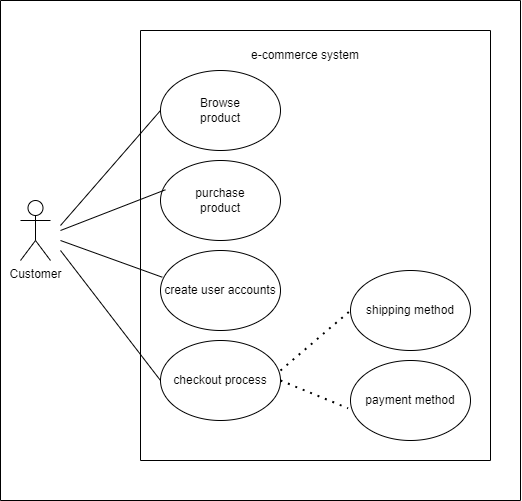

The diagram above was exported from draw.io. Its source (the exported page's mxGraphModel, read from the mxfile embedded in the PNG):
<mxGraphModel dx="1500" dy="819" grid="1" gridSize="10" guides="1" tooltips="1" connect="1" arrows="1" fold="1" page="1" pageScale="1" pageWidth="850" pageHeight="1100" math="0" shadow="0">
  <root>
    <mxCell id="0" />
    <mxCell id="1" parent="0" />
    <mxCell id="5Xsoa_6xdPKQ9Qwum2Wi-1" value="Browse&lt;br&gt;product" style="ellipse;whiteSpace=wrap;html=1;" vertex="1" parent="1">
      <mxGeometry x="280" y="120" width="120" height="80" as="geometry" />
    </mxCell>
    <mxCell id="5Xsoa_6xdPKQ9Qwum2Wi-2" value="purchase&lt;br&gt;product" style="ellipse;whiteSpace=wrap;html=1;" vertex="1" parent="1">
      <mxGeometry x="280" y="210" width="120" height="80" as="geometry" />
    </mxCell>
    <mxCell id="5Xsoa_6xdPKQ9Qwum2Wi-3" value="create user accounts" style="ellipse;whiteSpace=wrap;html=1;" vertex="1" parent="1">
      <mxGeometry x="280" y="300" width="120" height="80" as="geometry" />
    </mxCell>
    <mxCell id="5Xsoa_6xdPKQ9Qwum2Wi-4" value="checkout process" style="ellipse;whiteSpace=wrap;html=1;" vertex="1" parent="1">
      <mxGeometry x="280" y="390" width="120" height="80" as="geometry" />
    </mxCell>
    <mxCell id="5Xsoa_6xdPKQ9Qwum2Wi-5" value="shipping method" style="ellipse;whiteSpace=wrap;html=1;" vertex="1" parent="1">
      <mxGeometry x="470" y="320" width="120" height="80" as="geometry" />
    </mxCell>
    <mxCell id="5Xsoa_6xdPKQ9Qwum2Wi-7" value="payment method" style="ellipse;whiteSpace=wrap;html=1;" vertex="1" parent="1">
      <mxGeometry x="470" y="410" width="120" height="80" as="geometry" />
    </mxCell>
    <mxCell id="5Xsoa_6xdPKQ9Qwum2Wi-8" value="" style="endArrow=none;dashed=1;html=1;dashPattern=1 3;strokeWidth=2;rounded=0;entryX=0;entryY=0.5;entryDx=0;entryDy=0;exitX=1;exitY=0.375;exitDx=0;exitDy=0;exitPerimeter=0;" edge="1" parent="1" source="5Xsoa_6xdPKQ9Qwum2Wi-4" target="5Xsoa_6xdPKQ9Qwum2Wi-5">
      <mxGeometry width="50" height="50" relative="1" as="geometry">
        <mxPoint x="400" y="430" as="sourcePoint" />
        <mxPoint x="450" y="380" as="targetPoint" />
      </mxGeometry>
    </mxCell>
    <mxCell id="5Xsoa_6xdPKQ9Qwum2Wi-9" value="" style="endArrow=none;dashed=1;html=1;dashPattern=1 3;strokeWidth=2;rounded=0;entryX=-0.02;entryY=0.597;entryDx=0;entryDy=0;entryPerimeter=0;exitX=1;exitY=0.5;exitDx=0;exitDy=0;" edge="1" parent="1" source="5Xsoa_6xdPKQ9Qwum2Wi-4" target="5Xsoa_6xdPKQ9Qwum2Wi-7">
      <mxGeometry width="50" height="50" relative="1" as="geometry">
        <mxPoint x="400" y="430" as="sourcePoint" />
        <mxPoint x="450" y="380" as="targetPoint" />
      </mxGeometry>
    </mxCell>
    <mxCell id="5Xsoa_6xdPKQ9Qwum2Wi-12" value="" style="swimlane;startSize=0;" vertex="1" parent="1">
      <mxGeometry x="260" y="80" width="350" height="430" as="geometry" />
    </mxCell>
    <mxCell id="5Xsoa_6xdPKQ9Qwum2Wi-22" value="e-commerce system" style="text;html=1;strokeColor=none;fillColor=none;align=center;verticalAlign=middle;whiteSpace=wrap;rounded=0;" vertex="1" parent="5Xsoa_6xdPKQ9Qwum2Wi-12">
      <mxGeometry x="85" y="10" width="160" height="30" as="geometry" />
    </mxCell>
    <mxCell id="5Xsoa_6xdPKQ9Qwum2Wi-14" value="Customer" style="shape=umlActor;verticalLabelPosition=bottom;verticalAlign=top;html=1;outlineConnect=0;" vertex="1" parent="1">
      <mxGeometry x="140" y="250" width="30" height="60" as="geometry" />
    </mxCell>
    <mxCell id="5Xsoa_6xdPKQ9Qwum2Wi-18" value="" style="endArrow=none;html=1;rounded=0;entryX=0;entryY=0.5;entryDx=0;entryDy=0;" edge="1" parent="1" target="5Xsoa_6xdPKQ9Qwum2Wi-1">
      <mxGeometry width="50" height="50" relative="1" as="geometry">
        <mxPoint x="180" y="275" as="sourcePoint" />
        <mxPoint x="230" y="225" as="targetPoint" />
      </mxGeometry>
    </mxCell>
    <mxCell id="5Xsoa_6xdPKQ9Qwum2Wi-19" value="" style="endArrow=none;html=1;rounded=0;entryX=0.041;entryY=0.366;entryDx=0;entryDy=0;entryPerimeter=0;" edge="1" parent="1" target="5Xsoa_6xdPKQ9Qwum2Wi-2">
      <mxGeometry width="50" height="50" relative="1" as="geometry">
        <mxPoint x="180" y="280" as="sourcePoint" />
        <mxPoint x="230" y="230" as="targetPoint" />
      </mxGeometry>
    </mxCell>
    <mxCell id="5Xsoa_6xdPKQ9Qwum2Wi-20" value="" style="endArrow=none;html=1;rounded=0;entryX=0.015;entryY=0.334;entryDx=0;entryDy=0;entryPerimeter=0;" edge="1" parent="1" target="5Xsoa_6xdPKQ9Qwum2Wi-3">
      <mxGeometry width="50" height="50" relative="1" as="geometry">
        <mxPoint x="180" y="290" as="sourcePoint" />
        <mxPoint x="230" y="240" as="targetPoint" />
      </mxGeometry>
    </mxCell>
    <mxCell id="5Xsoa_6xdPKQ9Qwum2Wi-21" value="" style="endArrow=none;html=1;rounded=0;entryX=0;entryY=0.5;entryDx=0;entryDy=0;" edge="1" parent="1" target="5Xsoa_6xdPKQ9Qwum2Wi-4">
      <mxGeometry width="50" height="50" relative="1" as="geometry">
        <mxPoint x="180" y="300" as="sourcePoint" />
        <mxPoint x="230" y="250" as="targetPoint" />
      </mxGeometry>
    </mxCell>
    <mxCell id="5Xsoa_6xdPKQ9Qwum2Wi-24" value="" style="swimlane;startSize=0;" vertex="1" parent="1">
      <mxGeometry x="120" y="50" width="520" height="500" as="geometry" />
    </mxCell>
  </root>
</mxGraphModel>